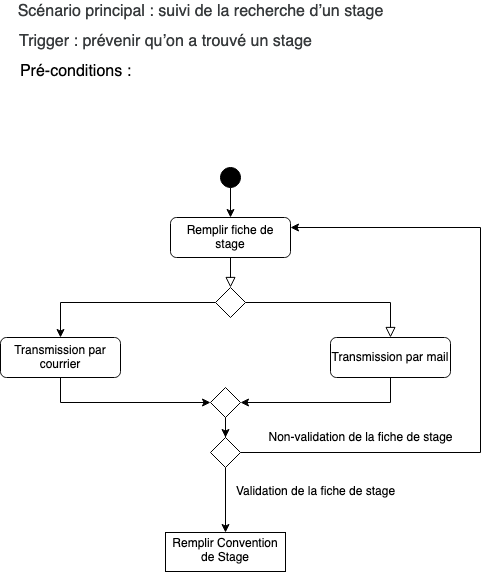

The diagram above was exported from draw.io. Its source (the exported page's mxGraphModel, read from the mxfile embedded in the PNG):
<mxGraphModel dx="2013" dy="1959" grid="1" gridSize="10" guides="1" tooltips="1" connect="1" arrows="1" fold="1" page="1" pageScale="1" pageWidth="827" pageHeight="1169" math="0" shadow="0">
  <root>
    <mxCell id="WIyWlLk6GJQsqaUBKTNV-0" />
    <mxCell id="WIyWlLk6GJQsqaUBKTNV-1" parent="WIyWlLk6GJQsqaUBKTNV-0" />
    <mxCell id="WIyWlLk6GJQsqaUBKTNV-2" value="" style="rounded=0;html=1;jettySize=auto;orthogonalLoop=1;fontSize=11;endArrow=block;endFill=0;endSize=8;strokeWidth=1;shadow=0;labelBackgroundColor=none;edgeStyle=orthogonalEdgeStyle;" parent="WIyWlLk6GJQsqaUBKTNV-1" source="WIyWlLk6GJQsqaUBKTNV-3" target="WIyWlLk6GJQsqaUBKTNV-6" edge="1">
      <mxGeometry relative="1" as="geometry" />
    </mxCell>
    <mxCell id="WIyWlLk6GJQsqaUBKTNV-3" value="Remplir fiche de stage" style="rounded=1;whiteSpace=wrap;html=1;fontSize=12;glass=0;strokeWidth=1;shadow=0;" parent="WIyWlLk6GJQsqaUBKTNV-1" vertex="1">
      <mxGeometry x="160" y="86" width="120" height="40" as="geometry" />
    </mxCell>
    <mxCell id="WIyWlLk6GJQsqaUBKTNV-5" value="" style="edgeStyle=orthogonalEdgeStyle;rounded=0;html=1;jettySize=auto;orthogonalLoop=1;fontSize=11;endArrow=block;endFill=0;endSize=8;strokeWidth=1;shadow=0;labelBackgroundColor=none;" parent="WIyWlLk6GJQsqaUBKTNV-1" source="WIyWlLk6GJQsqaUBKTNV-6" target="WIyWlLk6GJQsqaUBKTNV-7" edge="1">
      <mxGeometry y="10" relative="1" as="geometry">
        <mxPoint as="offset" />
      </mxGeometry>
    </mxCell>
    <mxCell id="IbOcTMx9pn9RzOk86mq8-4" value="" style="edgeStyle=orthogonalEdgeStyle;rounded=0;orthogonalLoop=1;jettySize=auto;html=1;entryX=0.5;entryY=0;entryDx=0;entryDy=0;" parent="WIyWlLk6GJQsqaUBKTNV-1" source="WIyWlLk6GJQsqaUBKTNV-6" target="IbOcTMx9pn9RzOk86mq8-5" edge="1">
      <mxGeometry relative="1" as="geometry">
        <mxPoint x="90" y="196" as="targetPoint" />
        <Array as="points">
          <mxPoint x="50" y="171" />
        </Array>
      </mxGeometry>
    </mxCell>
    <mxCell id="WIyWlLk6GJQsqaUBKTNV-6" value="" style="rhombus;whiteSpace=wrap;html=1;shadow=0;fontFamily=Helvetica;fontSize=12;align=center;strokeWidth=1;spacing=6;spacingTop=-4;" parent="WIyWlLk6GJQsqaUBKTNV-1" vertex="1">
      <mxGeometry x="205" y="156" width="30" height="30" as="geometry" />
    </mxCell>
    <mxCell id="IbOcTMx9pn9RzOk86mq8-8" style="edgeStyle=orthogonalEdgeStyle;rounded=0;orthogonalLoop=1;jettySize=auto;html=1;exitX=0.5;exitY=1;exitDx=0;exitDy=0;entryX=1;entryY=0.5;entryDx=0;entryDy=0;" parent="WIyWlLk6GJQsqaUBKTNV-1" source="WIyWlLk6GJQsqaUBKTNV-7" target="IbOcTMx9pn9RzOk86mq8-6" edge="1">
      <mxGeometry relative="1" as="geometry" />
    </mxCell>
    <mxCell id="WIyWlLk6GJQsqaUBKTNV-7" value="Transmission par mail" style="rounded=1;whiteSpace=wrap;html=1;fontSize=12;glass=0;strokeWidth=1;shadow=0;" parent="WIyWlLk6GJQsqaUBKTNV-1" vertex="1">
      <mxGeometry x="320" y="206" width="120" height="40" as="geometry" />
    </mxCell>
    <mxCell id="IbOcTMx9pn9RzOk86mq8-2" value="" style="edgeStyle=orthogonalEdgeStyle;rounded=0;orthogonalLoop=1;jettySize=auto;html=1;" parent="WIyWlLk6GJQsqaUBKTNV-1" source="IbOcTMx9pn9RzOk86mq8-0" target="WIyWlLk6GJQsqaUBKTNV-3" edge="1">
      <mxGeometry relative="1" as="geometry" />
    </mxCell>
    <mxCell id="IbOcTMx9pn9RzOk86mq8-0" value="" style="ellipse;whiteSpace=wrap;html=1;rounded=1;shadow=0;strokeWidth=1;glass=0;fillColor=#000000;" parent="WIyWlLk6GJQsqaUBKTNV-1" vertex="1">
      <mxGeometry x="210" y="36" width="20" height="20" as="geometry" />
    </mxCell>
    <mxCell id="IbOcTMx9pn9RzOk86mq8-7" style="edgeStyle=orthogonalEdgeStyle;rounded=0;orthogonalLoop=1;jettySize=auto;html=1;exitX=0.5;exitY=1;exitDx=0;exitDy=0;entryX=0;entryY=0.5;entryDx=0;entryDy=0;" parent="WIyWlLk6GJQsqaUBKTNV-1" source="IbOcTMx9pn9RzOk86mq8-5" target="IbOcTMx9pn9RzOk86mq8-6" edge="1">
      <mxGeometry relative="1" as="geometry" />
    </mxCell>
    <mxCell id="IbOcTMx9pn9RzOk86mq8-5" value="Transmission par courrier" style="rounded=1;whiteSpace=wrap;html=1;fontSize=12;glass=0;strokeWidth=1;shadow=0;" parent="WIyWlLk6GJQsqaUBKTNV-1" vertex="1">
      <mxGeometry x="-10" y="206" width="120" height="40" as="geometry" />
    </mxCell>
    <mxCell id="IbOcTMx9pn9RzOk86mq8-11" value="" style="edgeStyle=orthogonalEdgeStyle;rounded=0;orthogonalLoop=1;jettySize=auto;html=1;" parent="WIyWlLk6GJQsqaUBKTNV-1" source="IbOcTMx9pn9RzOk86mq8-6" target="IbOcTMx9pn9RzOk86mq8-10" edge="1">
      <mxGeometry relative="1" as="geometry" />
    </mxCell>
    <mxCell id="IbOcTMx9pn9RzOk86mq8-6" value="" style="rhombus;whiteSpace=wrap;html=1;shadow=0;fontFamily=Helvetica;fontSize=12;align=center;strokeWidth=1;spacing=6;spacingTop=-4;" parent="WIyWlLk6GJQsqaUBKTNV-1" vertex="1">
      <mxGeometry x="200" y="256" width="30" height="30" as="geometry" />
    </mxCell>
    <mxCell id="IbOcTMx9pn9RzOk86mq8-13" style="edgeStyle=orthogonalEdgeStyle;rounded=0;orthogonalLoop=1;jettySize=auto;html=1;exitX=1;exitY=0.5;exitDx=0;exitDy=0;entryX=1;entryY=0.25;entryDx=0;entryDy=0;" parent="WIyWlLk6GJQsqaUBKTNV-1" source="IbOcTMx9pn9RzOk86mq8-10" target="WIyWlLk6GJQsqaUBKTNV-3" edge="1">
      <mxGeometry relative="1" as="geometry">
        <mxPoint x="490" y="116" as="targetPoint" />
        <Array as="points">
          <mxPoint x="470" y="321" />
          <mxPoint x="470" y="96" />
        </Array>
      </mxGeometry>
    </mxCell>
    <mxCell id="3zPrqzOKLcfKWczy0PCP-1" value="" style="edgeStyle=orthogonalEdgeStyle;rounded=0;orthogonalLoop=1;jettySize=auto;html=1;fontSize=18;" edge="1" parent="WIyWlLk6GJQsqaUBKTNV-1" source="IbOcTMx9pn9RzOk86mq8-10" target="3zPrqzOKLcfKWczy0PCP-0">
      <mxGeometry relative="1" as="geometry" />
    </mxCell>
    <mxCell id="IbOcTMx9pn9RzOk86mq8-10" value="" style="rhombus;whiteSpace=wrap;html=1;shadow=0;fontFamily=Helvetica;fontSize=12;align=center;strokeWidth=1;spacing=6;spacingTop=-4;" parent="WIyWlLk6GJQsqaUBKTNV-1" vertex="1">
      <mxGeometry x="200" y="306" width="30" height="30" as="geometry" />
    </mxCell>
    <mxCell id="IbOcTMx9pn9RzOk86mq8-14" value="&lt;div&gt;Non-validation de la fiche de stage &lt;br&gt;&lt;/div&gt;" style="text;html=1;align=center;verticalAlign=middle;resizable=0;points=[];autosize=1;strokeColor=none;fillColor=none;" parent="WIyWlLk6GJQsqaUBKTNV-1" vertex="1">
      <mxGeometry x="250" y="296" width="200" height="20" as="geometry" />
    </mxCell>
    <mxCell id="IbOcTMx9pn9RzOk86mq8-15" value="&lt;font style=&quot;font-size: 18px&quot;&gt;&lt;span style=&quot;font-size: 12pt ; font-family: &amp;#34;roboto&amp;#34; , sans-serif ; color: rgb(55 , 58 , 60) ; background-color: transparent ; font-weight: 400 ; font-style: normal ; font-variant: normal ; text-decoration: none ; vertical-align: baseline&quot; id=&quot;docs-internal-guid-2315f3f0-7fff-ca5e-1ef0-04142d9a7859&quot;&gt;Scénario principal : suivi de la recherche d’un stage&lt;/span&gt;&lt;/font&gt;" style="text;html=1;align=center;verticalAlign=middle;resizable=0;points=[];autosize=1;strokeColor=none;fillColor=none;" parent="WIyWlLk6GJQsqaUBKTNV-1" vertex="1">
      <mxGeometry y="-130" width="380" height="20" as="geometry" />
    </mxCell>
    <mxCell id="IbOcTMx9pn9RzOk86mq8-16" value="&lt;font style=&quot;font-size: 18px&quot;&gt;&lt;span style=&quot;font-size: 12pt ; font-family: &amp;#34;roboto&amp;#34; , sans-serif ; color: rgb(55 , 58 , 60) ; background-color: transparent ; font-weight: 400 ; font-style: normal ; font-variant: normal ; text-decoration: none ; vertical-align: baseline&quot; id=&quot;docs-internal-guid-c45b90e8-7fff-4aa6-fac8-b19dbd367f1d&quot;&gt;Trigger : prévenir qu’on a trouvé un stage&lt;/span&gt;&lt;/font&gt;" style="text;html=1;align=center;verticalAlign=middle;resizable=0;points=[];autosize=1;strokeColor=none;fillColor=none;" parent="WIyWlLk6GJQsqaUBKTNV-1" vertex="1">
      <mxGeometry y="-100" width="310" height="20" as="geometry" />
    </mxCell>
    <mxCell id="IbOcTMx9pn9RzOk86mq8-17" value="&lt;font size=&quot;3&quot;&gt;Pré-conditions : &lt;br&gt;&lt;/font&gt;" style="text;html=1;align=center;verticalAlign=middle;resizable=0;points=[];autosize=1;strokeColor=none;fillColor=none;" parent="WIyWlLk6GJQsqaUBKTNV-1" vertex="1">
      <mxGeometry y="-70" width="130" height="20" as="geometry" />
    </mxCell>
    <mxCell id="3zPrqzOKLcfKWczy0PCP-0" value="Remplir Convention de Stage" style="whiteSpace=wrap;html=1;shadow=0;strokeWidth=1;spacing=6;spacingTop=-4;" vertex="1" parent="WIyWlLk6GJQsqaUBKTNV-1">
      <mxGeometry x="155" y="401" width="120" height="39" as="geometry" />
    </mxCell>
    <mxCell id="3zPrqzOKLcfKWczy0PCP-3" value="&lt;div&gt;Validation de la fiche de stage &lt;br&gt;&lt;/div&gt;" style="text;html=1;align=center;verticalAlign=middle;resizable=0;points=[];autosize=1;strokeColor=none;fillColor=none;" vertex="1" parent="WIyWlLk6GJQsqaUBKTNV-1">
      <mxGeometry x="220" y="350" width="170" height="20" as="geometry" />
    </mxCell>
  </root>
</mxGraphModel>